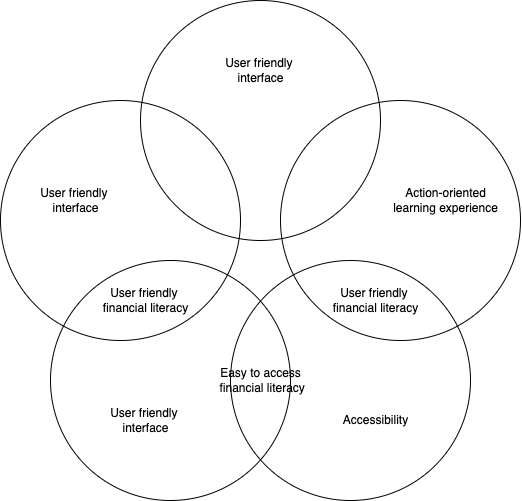

The diagram above was exported from draw.io. Its source (the exported page's mxGraphModel, read from the mxfile embedded in the PNG):
<mxGraphModel dx="947" dy="719" grid="1" gridSize="10" guides="1" tooltips="1" connect="1" arrows="1" fold="1" page="1" pageScale="1" pageWidth="850" pageHeight="1100" math="0" shadow="0">
  <root>
    <mxCell id="0" />
    <mxCell id="1" parent="0" />
    <mxCell id="2" value="" style="ellipse;whiteSpace=wrap;html=1;fillColor=none;" vertex="1" parent="1">
      <mxGeometry x="80" y="240" width="240" height="240" as="geometry" />
    </mxCell>
    <mxCell id="3" value="" style="ellipse;whiteSpace=wrap;html=1;fillColor=none;" vertex="1" parent="1">
      <mxGeometry x="360" y="240" width="240" height="240" as="geometry" />
    </mxCell>
    <mxCell id="4" value="" style="ellipse;whiteSpace=wrap;html=1;fillColor=none;" vertex="1" parent="1">
      <mxGeometry x="220" y="140" width="240" height="240" as="geometry" />
    </mxCell>
    <mxCell id="5" value="" style="ellipse;whiteSpace=wrap;html=1;fillColor=none;" vertex="1" parent="1">
      <mxGeometry x="130" y="400" width="240" height="240" as="geometry" />
    </mxCell>
    <mxCell id="6" value="" style="ellipse;whiteSpace=wrap;html=1;fillColor=none;" vertex="1" parent="1">
      <mxGeometry x="310" y="400" width="240" height="240" as="geometry" />
    </mxCell>
    <mxCell id="7" value="User friendly&amp;nbsp;&lt;div&gt;interface&lt;/div&gt;" style="text;html=1;align=center;verticalAlign=middle;resizable=0;points=[];autosize=1;strokeColor=none;fillColor=none;" vertex="1" parent="1">
      <mxGeometry x="110" y="320" width="90" height="40" as="geometry" />
    </mxCell>
    <mxCell id="8" value="Action-oriented&lt;div&gt;learning experience&lt;/div&gt;" style="text;html=1;align=center;verticalAlign=middle;resizable=0;points=[];autosize=1;strokeColor=none;fillColor=none;" vertex="1" parent="1">
      <mxGeometry x="460" y="320" width="130" height="40" as="geometry" />
    </mxCell>
    <mxCell id="9" value="User friendly&amp;nbsp;&lt;div&gt;interface&lt;/div&gt;" style="text;html=1;align=center;verticalAlign=middle;resizable=0;points=[];autosize=1;strokeColor=none;fillColor=none;" vertex="1" parent="1">
      <mxGeometry x="180" y="540" width="90" height="40" as="geometry" />
    </mxCell>
    <mxCell id="10" value="Accessibility" style="text;html=1;align=center;verticalAlign=middle;resizable=0;points=[];autosize=1;strokeColor=none;fillColor=none;" vertex="1" parent="1">
      <mxGeometry x="410" y="545" width="90" height="30" as="geometry" />
    </mxCell>
    <mxCell id="11" value="User friendly&amp;nbsp;&lt;div&gt;interface&lt;/div&gt;" style="text;html=1;align=center;verticalAlign=middle;resizable=0;points=[];autosize=1;strokeColor=none;fillColor=none;" vertex="1" parent="1">
      <mxGeometry x="295" y="190" width="90" height="40" as="geometry" />
    </mxCell>
    <mxCell id="12" value="User friendly&amp;nbsp;&lt;div&gt;financial literacy&lt;/div&gt;" style="text;html=1;align=center;verticalAlign=middle;resizable=0;points=[];autosize=1;strokeColor=none;fillColor=none;" vertex="1" parent="1">
      <mxGeometry x="170" y="420" width="110" height="40" as="geometry" />
    </mxCell>
    <mxCell id="13" value="User friendly&amp;nbsp;&lt;div&gt;financial literacy&lt;/div&gt;" style="text;html=1;align=center;verticalAlign=middle;resizable=0;points=[];autosize=1;strokeColor=none;fillColor=none;" vertex="1" parent="1">
      <mxGeometry x="400" y="420" width="110" height="40" as="geometry" />
    </mxCell>
    <mxCell id="14" value="Easy to access&lt;div&gt;&amp;nbsp;financial literacy&lt;/div&gt;" style="text;html=1;align=center;verticalAlign=middle;resizable=0;points=[];autosize=1;strokeColor=none;fillColor=none;" vertex="1" parent="1">
      <mxGeometry x="285" y="500" width="110" height="40" as="geometry" />
    </mxCell>
  </root>
</mxGraphModel>